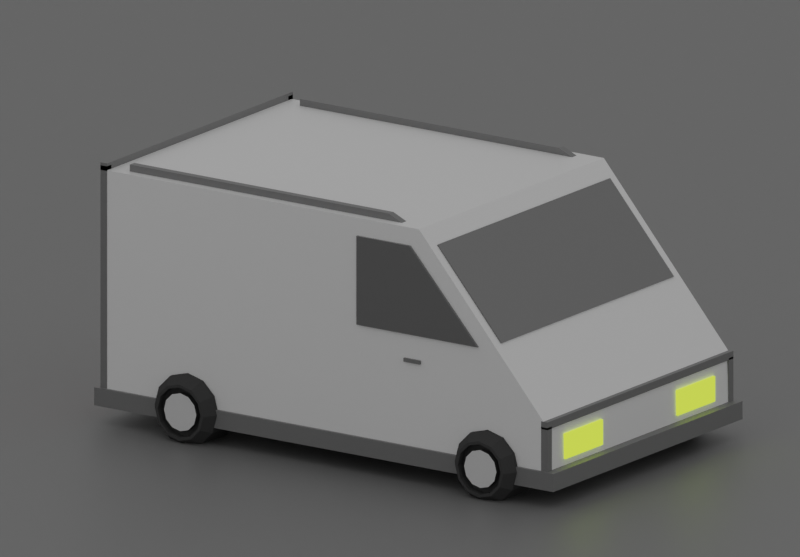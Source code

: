 # Source: Van.blend  (saved by Blender 2.92.15; exported with 4.5.12 LTS)
import bpy
from mathutils import Matrix  # noqa: F401  (used for matrix-valued properties, if any)

bpy.ops.wm.read_factory_settings(use_empty=True)
scene = bpy.context.scene
scene.name = 'Scene'

# ---- collections
col_collection = bpy.data.collections.new('Collection'); scene.collection.children.link(col_collection)

# ---- materials (node trees are filled in below, after node groups)
mat_material_006 = bpy.data.materials.new('Material.006')
mat_material_006.alpha_threshold = 0.0
mat_material_006.use_transparent_shadow = False
mat_material_006.line_color = (0.0, 0.0, 0.0, 1.0)
mat_material_002 = bpy.data.materials.new('Material.002')
mat_material_002.use_transparent_shadow = False
mat_material_007 = bpy.data.materials.new('Material.007')
mat_material_007.use_transparent_shadow = False
mat_material_003 = bpy.data.materials.new('Material.003')
mat_material_003.use_transparent_shadow = False
mat_material_008 = bpy.data.materials.new('Material.008')
mat_material_008.use_transparent_shadow = False
mat_material_005 = bpy.data.materials.new('Material.005')
mat_material_005.use_transparent_shadow = False
mat_tire_001 = bpy.data.materials.new('tire.001')
mat_tire_001.alpha_threshold = 0.0
mat_tire_001.use_transparent_shadow = False
mat_tire_001.diffuse_color = (0.07658, 0.07658, 0.07658, 1.0)
mat_tire_001.roughness = 0.5
mat_wheelhub_001 = bpy.data.materials.new('wheelhub.001')
mat_wheelhub_001.alpha_threshold = 0.0
mat_wheelhub_001.use_transparent_shadow = False
mat_wheelhub_001.roughness = 0.5
mat_axle_001 = bpy.data.materials.new('axle.001')
mat_axle_001.alpha_threshold = 0.0
mat_axle_001.use_transparent_shadow = False
mat_axle_001.diffuse_color = (0.06372, 0.06372, 0.06372, 1.0)
mat_axle_001.roughness = 0.5
mat_tire_002 = bpy.data.materials.new('tire.002')
mat_tire_002.alpha_threshold = 0.0
mat_tire_002.use_transparent_shadow = False
mat_tire_002.diffuse_color = (0.07658, 0.07658, 0.07658, 1.0)
mat_tire_002.roughness = 0.5
mat_wheelhub_002 = bpy.data.materials.new('wheelhub.002')
mat_wheelhub_002.alpha_threshold = 0.0
mat_wheelhub_002.use_transparent_shadow = False
mat_wheelhub_002.roughness = 0.5
mat_axle_002 = bpy.data.materials.new('axle.002')
mat_axle_002.alpha_threshold = 0.0
mat_axle_002.use_transparent_shadow = False
mat_axle_002.diffuse_color = (0.06372, 0.06372, 0.06372, 1.0)
mat_axle_002.roughness = 0.5

# ---- material node trees
mat_material_006.use_nodes = True; mat_material_006.node_tree.nodes.clear()
_N = mat_material_006.node_tree.nodes; _L = mat_material_006.node_tree.links
n0 = _N.new('ShaderNodeOutputMaterial'); n0.name = 'Material Output'; n0.location = (300, 300)
n1 = _N.new('ShaderNodeBsdfPrincipled'); n1.name = 'Principled BSDF'; n1.location = (10, 300)
n1.distribution = 'GGX'
n1.subsurface_method = 'BURLEY'
n1.inputs[0].default_value = (1.0, 1.0, 1.0, 1.0)
n1.inputs[2].default_value = 0.4
n1.inputs[3].default_value = 1.45
n1.inputs[27].default_value = (0.0, 0.0, 0.0, 1.0)
n1.inputs[28].default_value = 1.0
_L.new(n1.outputs[0], n0.inputs[0])
n0.is_active_output = True
mat_material_002.use_nodes = True; mat_material_002.node_tree.nodes.clear()
_N = mat_material_002.node_tree.nodes; _L = mat_material_002.node_tree.links
n0 = _N.new('ShaderNodeBsdfPrincipled'); n0.name = 'Principled BSDF'; n0.location = (10, 300)
n0.distribution = 'GGX'
n0.subsurface_method = 'BURLEY'
n0.inputs[0].default_value = (0.214, 0.214, 0.214, 1.0)
n0.inputs[1].default_value = 0.3
n0.inputs[2].default_value = 0.0
n0.inputs[3].default_value = 1.45
n0.inputs[27].default_value = (0.0, 0.0, 0.0, 1.0)
n0.inputs[28].default_value = 1.0
n1 = _N.new('ShaderNodeOutputMaterial'); n1.name = 'Material Output'; n1.location = (300, 300)
_L.new(n0.outputs[0], n1.inputs[0])
n1.is_active_output = True
mat_material_007.use_nodes = True; mat_material_007.node_tree.nodes.clear()
_N = mat_material_007.node_tree.nodes; _L = mat_material_007.node_tree.links
n0 = _N.new('ShaderNodeBsdfPrincipled'); n0.name = 'Principled BSDF'; n0.location = (10, 300)
n0.distribution = 'GGX'
n0.subsurface_method = 'BURLEY'
n0.inputs[0].default_value = (0.214, 0.214, 0.214, 1.0)
n0.inputs[1].default_value = 0.3
n0.inputs[2].default_value = 0.0
n0.inputs[3].default_value = 1.45
n0.inputs[27].default_value = (0.0, 0.0, 0.0, 1.0)
n0.inputs[28].default_value = 1.0
n1 = _N.new('ShaderNodeOutputMaterial'); n1.name = 'Material Output'; n1.location = (300, 300)
_L.new(n0.outputs[0], n1.inputs[0])
n1.is_active_output = True
mat_material_003.use_nodes = True; mat_material_003.node_tree.nodes.clear()
_N = mat_material_003.node_tree.nodes; _L = mat_material_003.node_tree.links
n0 = _N.new('ShaderNodeBsdfPrincipled'); n0.name = 'Principled BSDF'; n0.location = (10, 300)
n0.distribution = 'GGX'
n0.subsurface_method = 'BURLEY'
n0.inputs[0].default_value = (0.6619, 0.5809, 0.136, 1.0)
n0.inputs[3].default_value = 1.45
n0.inputs[27].default_value = (0.6435, 1.0, 0.0353, 1.0)
n0.inputs[28].default_value = 1.0
n1 = _N.new('ShaderNodeOutputMaterial'); n1.name = 'Material Output'; n1.location = (300, 300)
_L.new(n0.outputs[0], n1.inputs[0])
n1.is_active_output = True
mat_material_008.use_nodes = True; mat_material_008.node_tree.nodes.clear()
_N = mat_material_008.node_tree.nodes; _L = mat_material_008.node_tree.links
n0 = _N.new('ShaderNodeBsdfPrincipled'); n0.name = 'Principled BSDF'; n0.location = (10, 300)
n0.distribution = 'GGX'
n0.subsurface_method = 'BURLEY'
n0.inputs[0].default_value = (0.8, 0.07423, 0.08012, 1.0)
n0.inputs[3].default_value = 1.45
n0.inputs[27].default_value = (1.0, 0.02882, 0.04104, 1.0)
n0.inputs[28].default_value = 0.7
n1 = _N.new('ShaderNodeOutputMaterial'); n1.name = 'Material Output'; n1.location = (300, 300)
_L.new(n0.outputs[0], n1.inputs[0])
n1.is_active_output = True
mat_material_005.use_nodes = True; mat_material_005.node_tree.nodes.clear()
_N = mat_material_005.node_tree.nodes; _L = mat_material_005.node_tree.links
n0 = _N.new('ShaderNodeBsdfPrincipled'); n0.name = 'Principled BSDF'; n0.location = (10, 300)
n0.distribution = 'GGX'
n0.subsurface_method = 'BURLEY'
n0.inputs[0].default_value = (0.214, 0.214, 0.214, 1.0)
n0.inputs[3].default_value = 1.45
n0.inputs[27].default_value = (0.0, 0.0, 0.0, 1.0)
n0.inputs[28].default_value = 1.0
n1 = _N.new('ShaderNodeOutputMaterial'); n1.name = 'Material Output'; n1.location = (300, 300)
_L.new(n0.outputs[0], n1.inputs[0])
n1.is_active_output = True

# ---- world
world_world = bpy.data.worlds.new('World'); scene.world = world_world
world_world.use_nodes = True; world_world.node_tree.nodes.clear()
_N = world_world.node_tree.nodes; _L = world_world.node_tree.links
n0 = _N.new('ShaderNodeOutputWorld'); n0.name = 'World Output'; n0.location = (300, 300)
n1 = _N.new('ShaderNodeBackground'); n1.name = 'Background'; n1.location = (10, 300)
n1.inputs[0].default_value = (0.8971, 0.8971, 0.8971, 1.0)
n1.inputs[1].default_value = 0.4
_L.new(n1.outputs[0], n0.inputs[0])
n0.is_active_output = True
world_world.color = (1.0, 1.0, 1.0)
world_world.use_sun_shadow = False
world_world.sun_shadow_jitter_overblur = 0.0

# ---- cameras
cam_camera = bpy.data.cameras.new('Camera')
cam_camera.type = 'ORTHO'
cam_camera.ortho_scale = 7.4

# ---- meshes
me_cube_005 = bpy.data.meshes.new('Cube.005')
me_cube_005.from_pydata([(1.008, 0.6289, 0.2315), (1.0, 0.6289, -1.0), (1.008, -1.0, 0.2315), (1.0, -1.0, -1.0), (-0.425, 0.6289, 0.2315), (-0.4333, 0.6289, -1.0), (-0.425, -1.0, 0.2315), (-0.4333, -1.0, -1.0), (1.585, 0.6289, -0.6732), (1.591, 0.6289, -1.0), (1.585, -1.0, -0.6732), (1.591, -1.0, -1.0), (1.004, 0.6289, -0.3843), (-0.4291, -1.0, -0.3843), (1.004, -1.0, -0.3843), (-0.4291, 0.6289, -0.3843), (1.588, 0.6289, -0.7815), (1.588, -1.0, -0.7815), (-0.4333, -0.1856, -1.0), (1.008, -0.1856, 0.2315), (-0.425, -0.1856, 0.2315), (1.0, -0.1856, -1.0), (1.585, -0.1856, -0.6732), (1.591, -0.1856, -1.0), (1.588, -0.1856, -0.7815), (-0.4291, -0.1856, -0.3843), (1.346, -0.945, -0.3137), (1.054, -0.945, 0.1394), (1.346, 0.575, -0.3137), (1.054, 0.575, 0.1394), (1.356, -0.945, -0.3015), (1.065, -0.945, 0.1516), (1.356, 0.575, -0.3015), (1.065, 0.575, 0.1516), (0.7292, -1.013, -0.3271), (0.7292, -1.013, 0.1389), (0.7292, -0.9583, -0.3271), (0.7292, -0.9583, 0.1389), (0.8687, -1.013, -0.3271), (0.8687, -1.013, 0.1389), (0.8687, -0.9583, -0.3271), (0.8687, -0.9583, 0.1389), (1.28, -1.013, -0.3271), (0.9702, -1.013, 0.1389), (1.28, -0.9583, -0.3271), (0.9702, -0.9583, 0.1389), (0.7292, 0.5889, -0.3271), (0.7292, 0.5889, 0.1389), (0.7292, 0.6436, -0.3271), (0.7292, 0.6436, 0.1389), (0.8687, 0.5889, -0.3271), (0.8687, 0.5889, 0.1389), (0.8687, 0.6436, -0.3271), (0.8687, 0.6436, 0.1389), (1.28, 0.5889, -0.3271), (0.9702, 0.5889, 0.1389), (1.28, 0.6436, -0.3271), (0.9702, 0.6436, 0.1389), (1.597, -0.8484, -0.8815), (1.597, -0.8484, -0.7487), (1.597, -0.5187, -0.8815), (1.597, -0.5187, -0.7487), (1.367, -0.8484, -0.8815), (1.367, -0.8484, -0.7487), (1.367, -0.5187, -0.8815), (1.367, -0.5187, -0.7487), (1.597, 0.1406, -0.8815), (1.597, 0.1406, -0.7487), (1.597, 0.4703, -0.8815), (1.597, 0.4703, -0.7487), (1.367, 0.1406, -0.8815), (1.367, 0.1406, -0.7487), (1.367, 0.4703, -0.8815), (1.367, 0.4703, -0.7487), (-0.4427, 0.4358, -0.6934), (-0.4427, 0.4358, -0.4747), (-0.4427, 0.5452, -0.6934), (-0.4427, 0.5452, -0.4747), (-0.3863, 0.4358, -0.6934), (-0.3863, 0.4358, -0.4747), (-0.3863, 0.5452, -0.6934), (-0.3863, 0.5452, -0.4747), (-0.4427, -0.9091, -0.6934), (-0.4427, -0.9091, -0.4747), (-0.4427, -0.7998, -0.6934), (-0.4427, -0.7998, -0.4747), (-0.3863, -0.9091, -0.6934), (-0.3863, -0.9091, -0.4747), (-0.3863, -0.7998, -0.6934), (-0.3863, -0.7998, -0.4747), (-0.4608, -1.017, -1.01), (-0.4608, -1.017, -0.9153), (-0.4608, 0.6527, -1.01), (-0.4608, 0.6527, -0.9153), (1.627, -1.017, -1.01), (1.627, -1.017, -0.9153), (1.627, 0.6527, -1.01), (1.627, 0.6527, -0.9153), (-0.4399, 0.6378, 0.2279), (-0.4399, -1.002, 0.2279), (-0.4399, 0.6378, 0.2679), (-0.4399, -1.002, 0.2679), (-0.4105, 0.6378, 0.2279), (-0.4105, -1.002, 0.2279), (-0.4105, 0.6378, 0.2679), (-0.4105, -1.002, 0.2679), (-0.4399, -1.002, -0.9828), (-0.4399, -1.002, 0.2526), (-0.4399, -0.9622, -0.9828), (-0.4399, -0.9622, 0.2526), (-0.4105, -1.002, -0.9828), (-0.4105, -1.002, 0.2526), (-0.4105, -0.9622, -0.9828), (-0.4105, -0.9622, 0.2526), (-0.4399, 0.5978, -0.9828), (-0.4399, 0.5978, 0.2526), (-0.4399, 0.6378, -0.9828), (-0.4399, 0.6378, 0.2526), (-0.4105, 0.5978, -0.9828), (-0.4105, 0.5978, 0.2526), (-0.4105, 0.6378, -0.9828), (-0.4105, 0.6378, 0.2526), (1.564, 0.6378, -0.6951), (1.564, -1.002, -0.6951), (1.564, 0.6378, -0.6551), (1.564, -1.002, -0.6551), (1.593, 0.6378, -0.6951), (1.593, -1.002, -0.6951), (1.593, 0.6378, -0.6551), (1.593, -1.002, -0.6551), (1.564, 0.5978, -0.9451), (1.564, 0.5978, -0.6851), (1.564, 0.6378, -0.9451), (1.564, 0.6378, -0.6851), (1.593, 0.5978, -0.9451), (1.593, 0.5978, -0.6851), (1.593, 0.6378, -0.9451), (1.593, 0.6378, -0.6851), (1.564, -1.002, -0.9451), (1.564, -1.002, -0.6851), (1.564, -0.9622, -0.9451), (1.564, -0.9622, -0.6851), (1.593, -1.002, -0.9451), (1.593, -1.002, -0.6851), (1.593, -0.9622, -0.9451), (1.593, -0.9622, -0.6851), (1.321, -0.7909, -0.7527), (1.321, -1.021, -0.7527), (1.392, -0.7909, -0.7783), (1.392, -1.021, -0.7783), (1.443, -0.7909, -0.848), (1.443, -1.021, -0.848), (1.462, -0.7909, -0.9433), (1.462, -1.021, -0.9433), (1.443, -0.7909, -1.039), (1.443, -1.021, -1.039), (1.392, -0.7909, -1.108), (1.392, -1.021, -1.108), (1.321, -0.7909, -1.134), (1.321, -1.021, -1.134), (1.251, -0.7909, -1.108), (1.251, -1.021, -1.108), (1.2, -0.7909, -1.039), (1.2, -1.021, -1.039), (1.181, -0.7909, -0.9433), (1.181, -1.021, -0.9433), (1.2, -0.7909, -0.848), (1.2, -1.021, -0.848), (1.251, -0.7909, -0.7783), (1.251, -1.021, -0.7783), (1.376, -1.078, -0.815), (1.321, -1.078, -0.7951), (1.416, -1.078, -0.8692), (1.431, -1.078, -0.9433), (1.416, -1.078, -1.017), (1.376, -1.078, -1.072), (1.321, -1.078, -1.092), (1.267, -1.078, -1.072), (1.227, -1.078, -1.017), (1.212, -1.078, -0.9433), (1.227, -1.078, -0.8692), (1.267, -1.078, -0.815), (1.37, -1.078, -0.8287), (1.321, -1.078, -0.8109), (1.406, -1.078, -0.8771), (1.419, -1.078, -0.9433), (1.406, -1.078, -1.01), (1.37, -1.078, -1.058), (1.321, -1.078, -1.076), (1.273, -1.078, -1.058), (1.237, -1.078, -1.01), (1.224, -1.078, -0.9433), (1.237, -1.078, -0.8771), (1.273, -1.078, -0.8287), (1.37, -1.034, -0.8287), (1.321, -1.034, -0.8109), (1.406, -1.034, -0.8771), (1.419, -1.034, -0.9433), (1.406, -1.034, -1.01), (1.37, -1.034, -1.058), (1.321, -1.034, -1.076), (1.273, -1.034, -1.058), (1.237, -1.034, -1.01), (1.224, -1.034, -0.9433), (1.237, -1.034, -0.8771), (1.273, -1.034, -0.8287), (1.358, -1.034, -0.8571), (1.321, -1.034, -0.8438), (1.385, -1.034, -0.8935), (1.395, -1.034, -0.9433), (1.385, -1.034, -0.9931), (1.358, -1.034, -1.03), (1.321, -1.034, -1.043), (1.285, -1.034, -1.03), (1.258, -1.034, -0.9931), (1.248, -1.034, -0.9433), (1.258, -1.034, -0.8935), (1.285, -1.034, -0.8571), (1.358, -1.068, -0.8571), (1.321, -1.068, -0.8438), (1.385, -1.068, -0.8935), (1.395, -1.068, -0.9433), (1.385, -1.068, -0.9931), (1.358, -1.068, -1.03), (1.321, -1.068, -1.043), (1.285, -1.068, -1.03), (1.258, -1.068, -0.9931), (1.248, -1.068, -0.9433), (1.258, -1.068, -0.8935), (1.285, -1.068, -0.8571), (1.317, 0.4836, -0.9056), (1.317, -0.9258, -0.9056), (1.342, 0.4836, -0.9303), (1.342, -0.9258, -0.9303), (1.332, 0.4836, -0.9703), (1.332, -0.9258, -0.9703), (1.301, 0.4836, -0.9703), (1.301, -0.9258, -0.9703), (1.292, 0.4836, -0.9303), (1.292, -0.9258, -0.9303), (1.321, 0.4226, -0.7527), (1.321, 0.6522, -0.7527), (1.251, 0.4226, -0.7783), (1.251, 0.6522, -0.7783), (1.2, 0.4226, -0.848), (1.2, 0.6522, -0.848), (1.181, 0.4226, -0.9433), (1.181, 0.6522, -0.9433), (1.2, 0.4226, -1.039), (1.2, 0.6522, -1.039), (1.251, 0.4226, -1.108), (1.251, 0.6522, -1.108), (1.321, 0.4226, -1.134), (1.321, 0.6522, -1.134), (1.392, 0.4226, -1.108), (1.392, 0.6522, -1.108), (1.443, 0.4226, -1.039), (1.443, 0.6522, -1.039), (1.462, 0.4226, -0.9433), (1.462, 0.6522, -0.9433), (1.443, 0.4226, -0.848), (1.443, 0.6522, -0.848), (1.392, 0.4226, -0.7783), (1.392, 0.6522, -0.7783), (1.267, 0.7098, -0.815), (1.321, 0.7098, -0.7951), (1.227, 0.7098, -0.8692), (1.212, 0.7098, -0.9433), (1.227, 0.7098, -1.017), (1.267, 0.7098, -1.072), (1.321, 0.7098, -1.092), (1.376, 0.7098, -1.072), (1.416, 0.7098, -1.017), (1.431, 0.7098, -0.9433), (1.416, 0.7098, -0.8692), (1.376, 0.7098, -0.815), (1.273, 0.7098, -0.8287), (1.321, 0.7098, -0.8109), (1.237, 0.7098, -0.8771), (1.224, 0.7098, -0.9433), (1.237, 0.7098, -1.01), (1.273, 0.7098, -1.058), (1.321, 0.7098, -1.076), (1.37, 0.7098, -1.058), (1.406, 0.7098, -1.01), (1.419, 0.7098, -0.9433), (1.406, 0.7098, -0.8771), (1.37, 0.7098, -0.8287), (1.273, 0.666, -0.8287), (1.321, 0.666, -0.8109), (1.237, 0.666, -0.8771), (1.224, 0.666, -0.9433), (1.237, 0.666, -1.01), (1.273, 0.666, -1.058), (1.321, 0.666, -1.076), (1.37, 0.666, -1.058), (1.406, 0.666, -1.01), (1.419, 0.666, -0.9433), (1.406, 0.666, -0.8771), (1.37, 0.666, -0.8287), (1.285, 0.666, -0.8571), (1.321, 0.666, -0.8438), (1.258, 0.666, -0.8935), (1.248, 0.666, -0.9433), (1.258, 0.666, -0.9931), (1.285, 0.666, -1.03), (1.321, 0.666, -1.043), (1.358, 0.666, -1.03), (1.385, 0.666, -0.9931), (1.395, 0.666, -0.9433), (1.385, 0.666, -0.8935), (1.358, 0.666, -0.8571), (1.285, 0.6999, -0.8571), (1.321, 0.6999, -0.8438), (1.258, 0.6999, -0.8935), (1.248, 0.6999, -0.9433), (1.258, 0.6999, -0.9931), (1.285, 0.6999, -1.03), (1.321, 0.6999, -1.043), (1.358, 0.6999, -1.03), (1.385, 0.6999, -0.9931), (1.395, 0.6999, -0.9433), (1.385, 0.6999, -0.8935), (1.358, 0.6999, -0.8571), (-0.04326, -0.7909, -0.7527), (-0.04326, -1.021, -0.7527), (0.02692, -0.7909, -0.7783), (0.02692, -1.021, -0.7783), (0.0783, -0.7909, -0.848), (0.0783, -1.021, -0.848), (0.09711, -0.7909, -0.9433), (0.09711, -1.021, -0.9433), (0.0783, -0.7909, -1.039), (0.0783, -1.021, -1.039), (0.02692, -0.7909, -1.108), (0.02692, -1.021, -1.108), (-0.04326, -0.7909, -1.134), (-0.04326, -1.021, -1.134), (-0.1134, -0.7909, -1.108), (-0.1134, -1.021, -1.108), (-0.1648, -0.7909, -1.039), (-0.1648, -1.021, -1.039), (-0.1836, -0.7909, -0.9433), (-0.1836, -1.021, -0.9433), (-0.1648, -0.7909, -0.848), (-0.1648, -1.021, -0.848), (-0.1134, -0.7909, -0.7783), (-0.1134, -1.021, -0.7783), (0.01132, -1.078, -0.815), (-0.04326, -1.078, -0.7951), (0.05128, -1.078, -0.8692), (0.06591, -1.078, -0.9433), (0.05128, -1.078, -1.017), (0.01132, -1.078, -1.072), (-0.04326, -1.078, -1.092), (-0.09784, -1.078, -1.072), (-0.1378, -1.078, -1.017), (-0.1524, -1.078, -0.9433), (-0.1378, -1.078, -0.8692), (-0.09784, -1.078, -0.815), (0.005496, -1.078, -0.8287), (-0.04326, -1.078, -0.8109), (0.04119, -1.078, -0.8771), (0.05425, -1.078, -0.9433), (0.04119, -1.078, -1.01), (0.005496, -1.078, -1.058), (-0.04326, -1.078, -1.076), (-0.09201, -1.078, -1.058), (-0.1277, -1.078, -1.01), (-0.1408, -1.078, -0.9433), (-0.1277, -1.078, -0.8771), (-0.09201, -1.078, -0.8287), (0.005496, -1.034, -0.8287), (-0.04326, -1.034, -0.8109), (0.04119, -1.034, -0.8771), (0.05425, -1.034, -0.9433), (0.04119, -1.034, -1.01), (0.005496, -1.034, -1.058), (-0.04326, -1.034, -1.076), (-0.09201, -1.034, -1.058), (-0.1277, -1.034, -1.01), (-0.1408, -1.034, -0.9433), (-0.1277, -1.034, -0.8771), (-0.09201, -1.034, -0.8287), (-0.006596, -1.034, -0.8571), (-0.04326, -1.034, -0.8438), (0.02024, -1.034, -0.8935), (0.03007, -1.034, -0.9433), (0.02024, -1.034, -0.9931), (-0.006596, -1.034, -1.03), (-0.04326, -1.034, -1.043), (-0.07992, -1.034, -1.03), (-0.1068, -1.034, -0.9931), (-0.1166, -1.034, -0.9433), (-0.1068, -1.034, -0.8935), (-0.07992, -1.034, -0.8571), (-0.006596, -1.068, -0.8571), (-0.04326, -1.068, -0.8438), (0.02024, -1.068, -0.8935), (0.03007, -1.068, -0.9433), (0.02024, -1.068, -0.9931), (-0.006596, -1.068, -1.03), (-0.04326, -1.068, -1.043), (-0.07992, -1.068, -1.03), (-0.1068, -1.068, -0.9931), (-0.1166, -1.068, -0.9433), (-0.1068, -1.068, -0.8935), (-0.07992, -1.068, -0.8571), (-0.04765, 0.4836, -0.9056), (-0.04765, -0.9258, -0.9056), (-0.02256, 0.4836, -0.9303), (-0.02256, -0.9258, -0.9303), (-0.03214, 0.4836, -0.9703), (-0.03214, -0.9258, -0.9703), (-0.06315, 0.4836, -0.9703), (-0.06315, -0.9258, -0.9703), (-0.07274, 0.4836, -0.9303), (-0.07274, -0.9258, -0.9303), (-0.04326, 0.4226, -0.7527), (-0.04326, 0.6522, -0.7527), (-0.1134, 0.4226, -0.7783), (-0.1134, 0.6522, -0.7783), (-0.1648, 0.4226, -0.848), (-0.1648, 0.6522, -0.848), (-0.1836, 0.4226, -0.9433), (-0.1836, 0.6522, -0.9433), (-0.1648, 0.4226, -1.039), (-0.1648, 0.6522, -1.039), (-0.1134, 0.4226, -1.108), (-0.1134, 0.6522, -1.108), (-0.04326, 0.4226, -1.134), (-0.04326, 0.6522, -1.134), (0.02692, 0.4226, -1.108), (0.02692, 0.6522, -1.108), (0.0783, 0.4226, -1.039), (0.0783, 0.6522, -1.039), (0.09711, 0.4226, -0.9433), (0.09711, 0.6522, -0.9433), (0.0783, 0.4226, -0.848), (0.0783, 0.6522, -0.848), (0.02692, 0.4226, -0.7783), (0.02692, 0.6522, -0.7783), (-0.09784, 0.7098, -0.815), (-0.04326, 0.7098, -0.7951), (-0.1378, 0.7098, -0.8692), (-0.1524, 0.7098, -0.9433), (-0.1378, 0.7098, -1.017), (-0.09784, 0.7098, -1.072), (-0.04326, 0.7098, -1.092), (0.01132, 0.7098, -1.072), (0.05128, 0.7098, -1.017), (0.06591, 0.7098, -0.9433), (0.05128, 0.7098, -0.8692), (0.01132, 0.7098, -0.815), (-0.09201, 0.7098, -0.8287), (-0.04326, 0.7098, -0.8109), (-0.1277, 0.7098, -0.8771), (-0.1408, 0.7098, -0.9433), (-0.1277, 0.7098, -1.01), (-0.09201, 0.7098, -1.058), (-0.04326, 0.7098, -1.076), (0.005496, 0.7098, -1.058), (0.04119, 0.7098, -1.01), (0.05425, 0.7098, -0.9433), (0.04119, 0.7098, -0.8771), (0.005496, 0.7098, -0.8287), (-0.09201, 0.666, -0.8287), (-0.04326, 0.666, -0.8109), (-0.1277, 0.666, -0.8771), (-0.1408, 0.666, -0.9433), (-0.1277, 0.666, -1.01), (-0.09201, 0.666, -1.058), (-0.04326, 0.666, -1.076), (0.005496, 0.666, -1.058), (0.04119, 0.666, -1.01), (0.05425, 0.666, -0.9433), (0.04119, 0.666, -0.8771), (0.005496, 0.666, -0.8287), (-0.07992, 0.666, -0.8571), (-0.04326, 0.666, -0.8438), (-0.1068, 0.666, -0.8935), (-0.1166, 0.666, -0.9433), (-0.1068, 0.666, -0.9931), (-0.07992, 0.666, -1.03), (-0.04326, 0.666, -1.043), (-0.006596, 0.666, -1.03), (0.02024, 0.666, -0.9931), (0.03007, 0.666, -0.9433), (0.02024, 0.666, -0.8935), (-0.006596, 0.666, -0.8571), (-0.07992, 0.6999, -0.8571), (-0.04326, 0.6999, -0.8438), (-0.1068, 0.6999, -0.8935), (-0.1166, 0.6999, -0.9433), (-0.1068, 0.6999, -0.9931), (-0.07992, 0.6999, -1.03), (-0.04326, 0.6999, -1.043), (-0.006596, 0.6999, -1.03), (0.02024, 0.6999, -0.9931), (0.03007, 0.6999, -0.9433), (0.02024, 0.6999, -0.8935), (-0.006596, 0.6999, -0.8571), (-0.3327, -0.9522, 0.2679), (0.8458, -0.9522, 0.2679), (-0.3327, -0.9122, 0.2679), (0.8458, -0.9122, 0.2679), (-0.3327, -0.9522, 0.2279), (0.8458, -0.9522, 0.2279), (-0.3327, -0.9122, 0.2279), (0.8458, -0.9122, 0.2279), (0.9058, -0.9522, 0.2315), (0.9058, -0.9122, 0.2315), (0.9058, -0.9522, 0.2279), (0.9058, -0.9122, 0.2279), (-0.3327, 0.5478, 0.2679), (0.8458, 0.5478, 0.2679), (-0.3327, 0.5878, 0.2679), (0.8458, 0.5878, 0.2679), (-0.3327, 0.5478, 0.2279), (0.8458, 0.5478, 0.2279), (-0.3327, 0.5878, 0.2279), (0.8458, 0.5878, 0.2279), (0.9058, 0.5478, 0.2315), (0.9058, 0.5878, 0.2315), (0.9058, 0.5478, 0.2279), (0.9058, 0.5878, 0.2279), (-0.4401, -0.8965, -0.2576), (-0.4401, -0.8965, 0.1816), (-0.4401, 0.5395, -0.2576), (-0.4401, 0.5395, 0.1816), (-0.4223, -0.8965, -0.2576), (-0.4223, -0.8965, 0.1816), (-0.4223, 0.5395, -0.2576), (-0.4223, 0.5395, 0.1816), (0.9429, -1.012, -0.4751), (0.9429, -1.012, -0.4551), (0.9429, -0.9522, -0.4751), (0.9429, -0.9522, -0.4551), (1.017, -1.012, -0.4751), (1.017, -1.012, -0.4551), (1.017, -0.9522, -0.4751), (1.017, -0.9522, -0.4551), (0.8415, 0.5878, -0.4751), (0.8415, 0.5878, -0.4551), (0.8415, 0.6478, -0.4751), (0.8415, 0.6478, -0.4551), (0.9151, 0.5878, -0.4751), (0.9151, 0.5878, -0.4551), (0.9151, 0.6478, -0.4751), (0.9151, 0.6478, -0.4551), (-0.398, 0.4361, -0.4143), (-0.398, 0.4361, -0.3751), (-0.4422, 0.4361, -0.4143), (-0.4422, 0.4361, -0.3751), (-0.398, 0.5361, -0.4143), (-0.398, 0.5361, -0.3751), (-0.4422, 0.5361, -0.4143), (-0.4422, 0.5361, -0.3751)], [], [(19, 20, 6, 2), (14, 2, 6, 13), (25, 20, 4, 15), (18, 21, 3, 7), (14, 3, 11, 17), (15, 4, 0, 12), (24, 22, 10, 17), (12, 0, 8, 16), (21, 1, 9, 23), (19, 2, 10, 22), (1, 12, 16, 9), (23, 24, 17, 11), (5, 15, 12, 1), (2, 14, 17, 10), (18, 25, 15, 5), (3, 14, 13, 7), (7, 13, 25, 18), (9, 16, 24, 23), (0, 19, 22, 8), (3, 21, 23, 11), (16, 8, 22, 24), (5, 1, 21, 18), (13, 6, 20, 25), (0, 4, 20, 19), (26, 27, 29, 28), (28, 29, 33, 32), (32, 33, 31, 30), (30, 31, 27, 26), (28, 32, 30, 26), (33, 29, 27, 31), (34, 35, 37, 36), (36, 37, 41, 40), (41, 39, 43, 45), (38, 39, 35, 34), (36, 40, 38, 34), (41, 37, 35, 39), (44, 45, 43, 42), (40, 41, 45, 44), (39, 38, 42, 43), (38, 40, 44, 42), (46, 47, 49, 48), (48, 49, 53, 52), (53, 51, 55, 57), (50, 51, 47, 46), (48, 52, 50, 46), (53, 49, 47, 51), (56, 57, 55, 54), (52, 53, 57, 56), (51, 50, 54, 55), (50, 52, 56, 54), (58, 59, 61, 60), (60, 61, 65, 64), (64, 65, 63, 62), (62, 63, 59, 58), (60, 64, 62, 58), (65, 61, 59, 63), (66, 67, 69, 68), (68, 69, 73, 72), (72, 73, 71, 70), (70, 71, 67, 66), (68, 72, 70, 66), (73, 69, 67, 71), (74, 75, 77, 76), (76, 77, 81, 80), (80, 81, 79, 78), (78, 79, 75, 74), (76, 80, 78, 74), (81, 77, 75, 79), (82, 83, 85, 84), (84, 85, 89, 88), (88, 89, 87, 86), (86, 87, 83, 82), (84, 88, 86, 82), (89, 85, 83, 87), (90, 91, 93, 92), (92, 93, 97, 96), (96, 97, 95, 94), (94, 95, 91, 90), (92, 96, 94, 90), (97, 93, 91, 95), (98, 99, 101, 100), (100, 101, 105, 104), (104, 105, 103, 102), (102, 103, 99, 98), (100, 104, 102, 98), (105, 101, 99, 103), (106, 107, 109, 108), (108, 109, 113, 112), (112, 113, 111, 110), (110, 111, 107, 106), (108, 112, 110, 106), (113, 109, 107, 111), (114, 115, 117, 116), (116, 117, 121, 120), (120, 121, 119, 118), (118, 119, 115, 114), (116, 120, 118, 114), (121, 117, 115, 119), (122, 123, 125, 124), (124, 125, 129, 128), (128, 129, 127, 126), (126, 127, 123, 122), (124, 128, 126, 122), (129, 125, 123, 127), (130, 131, 133, 132), (132, 133, 137, 136), (136, 137, 135, 134), (134, 135, 131, 130), (132, 136, 134, 130), (137, 133, 131, 135), (138, 139, 141, 140), (140, 141, 145, 144), (144, 145, 143, 142), (142, 143, 139, 138), (140, 144, 142, 138), (145, 141, 139, 143), (146, 147, 149, 148), (148, 149, 151, 150), (150, 151, 153, 152), (152, 153, 155, 154), (154, 155, 157, 156), (156, 157, 159, 158), (158, 159, 161, 160), (160, 161, 163, 162), (162, 163, 165, 164), (164, 165, 167, 166), (155, 153, 173, 174), (166, 167, 169, 168), (168, 169, 147, 146), (146, 148, 150, 152, 154, 156, 158, 160, 162, 164, 166, 168), (173, 172, 184, 185), (147, 169, 181, 171), (149, 147, 171, 170), (153, 151, 172, 173), (169, 167, 180, 181), (151, 149, 170, 172), (167, 165, 179, 180), (165, 163, 178, 179), (163, 161, 177, 178), (161, 159, 176, 177), (159, 157, 175, 176), (157, 155, 174, 175), (185, 184, 196, 197), (180, 179, 191, 192), (177, 176, 188, 189), (174, 173, 185, 186), (181, 180, 192, 193), (170, 171, 183, 182), (178, 177, 189, 190), (175, 174, 186, 187), (171, 181, 193, 183), (172, 170, 182, 184), (179, 178, 190, 191), (176, 175, 187, 188), (200, 199, 211, 212), (192, 191, 203, 204), (189, 188, 200, 201), (186, 185, 197, 198), (193, 192, 204, 205), (182, 183, 195, 194), (190, 189, 201, 202), (187, 186, 198, 199), (183, 193, 205, 195), (184, 182, 194, 196), (191, 190, 202, 203), (188, 187, 199, 200), (212, 211, 223, 224), (197, 196, 208, 209), (204, 203, 215, 216), (201, 200, 212, 213), (198, 197, 209, 210), (205, 204, 216, 217), (194, 195, 207, 206), (202, 201, 213, 214), (199, 198, 210, 211), (195, 205, 217, 207), (196, 194, 206, 208), (203, 202, 214, 215), (218, 219, 229, 228, 227, 226, 225, 224, 223, 222, 221, 220), (209, 208, 220, 221), (216, 215, 227, 228), (213, 212, 224, 225), (210, 209, 221, 222), (217, 216, 228, 229), (206, 207, 219, 218), (214, 213, 225, 226), (211, 210, 222, 223), (207, 217, 229, 219), (208, 206, 218, 220), (215, 214, 226, 227), (230, 231, 233, 232), (232, 233, 235, 234), (234, 235, 237, 236), (233, 231, 239, 237, 235), (236, 237, 239, 238), (238, 239, 231, 230), (230, 232, 234, 236, 238), (240, 241, 243, 242), (242, 243, 245, 244), (244, 245, 247, 246), (246, 247, 249, 248), (248, 249, 251, 250), (250, 251, 253, 252), (252, 253, 255, 254), (254, 255, 257, 256), (256, 257, 259, 258), (258, 259, 261, 260), (249, 247, 267, 268), (260, 261, 263, 262), (262, 263, 241, 240), (240, 242, 244, 246, 248, 250, 252, 254, 256, 258, 260, 262), (267, 266, 278, 279), (241, 263, 275, 265), (243, 241, 265, 264), (247, 245, 266, 267), (263, 261, 274, 275), (245, 243, 264, 266), (261, 259, 273, 274), (259, 257, 272, 273), (257, 255, 271, 272), (255, 253, 270, 271), (253, 251, 269, 270), (251, 249, 268, 269), (279, 278, 290, 291), (274, 273, 285, 286), (271, 270, 282, 283), (268, 267, 279, 280), (275, 274, 286, 287), (264, 265, 277, 276), (272, 271, 283, 284), (269, 268, 280, 281), (265, 275, 287, 277), (266, 264, 276, 278), (273, 272, 284, 285), (270, 269, 281, 282), (294, 293, 305, 306), (286, 285, 297, 298), (283, 282, 294, 295), (280, 279, 291, 292), (287, 286, 298, 299), (276, 277, 289, 288), (284, 283, 295, 296), (281, 280, 292, 293), (277, 287, 299, 289), (278, 276, 288, 290), (285, 284, 296, 297), (282, 281, 293, 294), (306, 305, 317, 318), (291, 290, 302, 303), (298, 297, 309, 310), (295, 294, 306, 307), (292, 291, 303, 304), (299, 298, 310, 311), (288, 289, 301, 300), (296, 295, 307, 308), (293, 292, 304, 305), (289, 299, 311, 301), (290, 288, 300, 302), (297, 296, 308, 309), (312, 313, 323, 322, 321, 320, 319, 318, 317, 316, 315, 314), (303, 302, 314, 315), (310, 309, 321, 322), (307, 306, 318, 319), (304, 303, 315, 316), (311, 310, 322, 323), (300, 301, 313, 312), (308, 307, 319, 320), (305, 304, 316, 317), (301, 311, 323, 313), (302, 300, 312, 314), (309, 308, 320, 321), (324, 325, 327, 326), (326, 327, 329, 328), (328, 329, 331, 330), (330, 331, 333, 332), (332, 333, 335, 334), (334, 335, 337, 336), (336, 337, 339, 338), (338, 339, 341, 340), (340, 341, 343, 342), (342, 343, 345, 344), (333, 331, 351, 352), (344, 345, 347, 346), (346, 347, 325, 324), (324, 326, 328, 330, 332, 334, 336, 338, 340, 342, 344, 346), (351, 350, 362, 363), (325, 347, 359, 349), (327, 325, 349, 348), (331, 329, 350, 351), (347, 345, 358, 359), (329, 327, 348, 350), (345, 343, 357, 358), (343, 341, 356, 357), (341, 339, 355, 356), (339, 337, 354, 355), (337, 335, 353, 354), (335, 333, 352, 353), (363, 362, 374, 375), (358, 357, 369, 370), (355, 354, 366, 367), (352, 351, 363, 364), (359, 358, 370, 371), (348, 349, 361, 360), (356, 355, 367, 368), (353, 352, 364, 365), (349, 359, 371, 361), (350, 348, 360, 362), (357, 356, 368, 369), (354, 353, 365, 366), (378, 377, 389, 390), (370, 369, 381, 382), (367, 366, 378, 379), (364, 363, 375, 376), (371, 370, 382, 383), (360, 361, 373, 372), (368, 367, 379, 380), (365, 364, 376, 377), (361, 371, 383, 373), (362, 360, 372, 374), (369, 368, 380, 381), (366, 365, 377, 378), (390, 389, 401, 402), (375, 374, 386, 387), (382, 381, 393, 394), (379, 378, 390, 391), (376, 375, 387, 388), (383, 382, 394, 395), (372, 373, 385, 384), (380, 379, 391, 392), (377, 376, 388, 389), (373, 383, 395, 385), (374, 372, 384, 386), (381, 380, 392, 393), (396, 397, 407, 406, 405, 404, 403, 402, 401, 400, 399, 398), (387, 386, 398, 399), (394, 393, 405, 406), (391, 390, 402, 403), (388, 387, 399, 400), (395, 394, 406, 407), (384, 385, 397, 396), (392, 391, 403, 404), (389, 388, 400, 401), (385, 395, 407, 397), (386, 384, 396, 398), (393, 392, 404, 405), (408, 409, 411, 410), (410, 411, 413, 412), (412, 413, 415, 414), (411, 409, 417, 415, 413), (414, 415, 417, 416), (416, 417, 409, 408), (408, 410, 412, 414, 416), (418, 419, 421, 420), (420, 421, 423, 422), (422, 423, 425, 424), (424, 425, 427, 426), (426, 427, 429, 428), (428, 429, 431, 430), (430, 431, 433, 432), (432, 433, 435, 434), (434, 435, 437, 436), (436, 437, 439, 438), (427, 425, 445, 446), (438, 439, 441, 440), (440, 441, 419, 418), (418, 420, 422, 424, 426, 428, 430, 432, 434, 436, 438, 440), (445, 444, 456, 457), (419, 441, 453, 443), (421, 419, 443, 442), (425, 423, 444, 445), (441, 439, 452, 453), (423, 421, 442, 444), (439, 437, 451, 452), (437, 435, 450, 451), (435, 433, 449, 450), (433, 431, 448, 449), (431, 429, 447, 448), (429, 427, 446, 447), (457, 456, 468, 469), (452, 451, 463, 464), (449, 448, 460, 461), (446, 445, 457, 458), (453, 452, 464, 465), (442, 443, 455, 454), (450, 449, 461, 462), (447, 446, 458, 459), (443, 453, 465, 455), (444, 442, 454, 456), (451, 450, 462, 463), (448, 447, 459, 460), (472, 471, 483, 484), (464, 463, 475, 476), (461, 460, 472, 473), (458, 457, 469, 470), (465, 464, 476, 477), (454, 455, 467, 466), (462, 461, 473, 474), (459, 458, 470, 471), (455, 465, 477, 467), (456, 454, 466, 468), (463, 462, 474, 475), (460, 459, 471, 472), (484, 483, 495, 496), (469, 468, 480, 481), (476, 475, 487, 488), (473, 472, 484, 485), (470, 469, 481, 482), (477, 476, 488, 489), (466, 467, 479, 478), (474, 473, 485, 486), (471, 470, 482, 483), (467, 477, 489, 479), (468, 466, 478, 480), (475, 474, 486, 487), (490, 491, 501, 500, 499, 498, 497, 496, 495, 494, 493, 492), (481, 480, 492, 493), (488, 487, 499, 500), (485, 484, 496, 497), (482, 481, 493, 494), (489, 488, 500, 501), (478, 479, 491, 490), (486, 485, 497, 498), (483, 482, 494, 495), (479, 489, 501, 491), (480, 478, 490, 492), (487, 486, 498, 499), (502, 503, 505, 504), (504, 505, 509, 508), (508, 509, 507, 506), (506, 507, 503, 502), (504, 508, 506, 502), (507, 509, 513, 512), (513, 511, 510, 512), (505, 503, 510, 511), (503, 507, 512, 510), (509, 505, 511, 513), (514, 515, 517, 516), (516, 517, 521, 520), (520, 521, 519, 518), (518, 519, 515, 514), (516, 520, 518, 514), (519, 521, 525, 524), (525, 523, 522, 524), (517, 515, 522, 523), (515, 519, 524, 522), (521, 517, 523, 525), (526, 527, 529, 528), (528, 529, 533, 532), (532, 533, 531, 530), (530, 531, 527, 526), (528, 532, 530, 526), (533, 529, 527, 531), (534, 535, 537, 536), (536, 537, 541, 540), (540, 541, 539, 538), (538, 539, 535, 534), (536, 540, 538, 534), (541, 537, 535, 539), (542, 543, 545, 544), (544, 545, 549, 548), (548, 549, 547, 546), (546, 547, 543, 542), (544, 548, 546, 542), (549, 545, 543, 547), (550, 551, 553, 552), (552, 553, 557, 556), (556, 557, 555, 554), (554, 555, 551, 550), (552, 556, 554, 550), (557, 553, 551, 555)])
me_cube_005.polygons.foreach_set('material_index', [0, 0, 0, 0, 0, 0, 0, 0, 0, 0, 0, 0, 0, 0, 0, 0, 0, 0, 0, 0, 0, 0, 0, 0, 1, 1, 1, 1, 1, 1, 1, 1, 1, 1, 1, 1, 1, 1, 1, 1, 2, 2, 2, 2, 2, 2, 2, 2, 2, 2, 3, 3, 3, 3, 3, 3, 3, 3, 3, 3, 3, 3, 4, 4, 4, 4, 4, 4, 4, 4, 4, 4, 4, 4, 5, 5, 5, 5, 5, 5, 5, 5, 5, 5, 5, 5, 5, 5, 5, 5, 5, 5, 5, 5, 5, 5, 5, 5, 5, 5, 5, 5, 5, 5, 5, 5, 5, 5, 5, 5, 5, 5, 5, 5, 5, 5, 6, 6, 6, 6, 6, 6, 6, 6, 6, 6, 6, 6, 6, 6, 6, 6, 6, 6, 6, 6, 6, 6, 6, 6, 6, 6, 6, 6, 6, 6, 6, 6, 6, 6, 6, 6, 6, 6, 6, 6, 6, 6, 6, 6, 6, 6, 6, 6, 6, 6, 6, 6, 6, 6, 6, 6, 6, 6, 6, 6, 6, 6, 7, 6, 6, 6, 6, 6, 6, 6, 6, 6, 6, 6, 8, 8, 8, 8, 8, 8, 8, 6, 6, 6, 6, 6, 6, 6, 6, 6, 6, 6, 6, 6, 6, 6, 6, 6, 6, 6, 6, 6, 6, 6, 6, 6, 6, 6, 6, 6, 6, 6, 6, 6, 6, 6, 6, 6, 6, 6, 6, 6, 6, 6, 6, 6, 6, 6, 6, 6, 6, 6, 6, 6, 6, 6, 6, 6, 6, 6, 6, 6, 6, 7, 6, 6, 6, 6, 6, 6, 6, 6, 6, 6, 6, 9, 9, 9, 9, 9, 9, 9, 9, 9, 9, 9, 9, 9, 9, 9, 9, 9, 9, 9, 9, 9, 9, 9, 9, 9, 9, 9, 9, 9, 9, 9, 9, 9, 9, 9, 9, 9, 9, 9, 9, 9, 9, 9, 9, 9, 9, 9, 9, 9, 9, 9, 9, 9, 9, 9, 9, 9, 9, 9, 9, 9, 9, 10, 9, 9, 9, 9, 9, 9, 9, 9, 9, 9, 9, 11, 11, 11, 11, 11, 11, 11, 9, 9, 9, 9, 9, 9, 9, 9, 9, 9, 9, 9, 9, 9, 9, 9, 9, 9, 9, 9, 9, 9, 9, 9, 9, 9, 9, 9, 9, 9, 9, 9, 9, 9, 9, 9, 9, 9, 9, 9, 9, 9, 9, 9, 9, 9, 9, 9, 9, 9, 9, 9, 9, 9, 9, 9, 9, 9, 9, 9, 9, 9, 10, 9, 9, 9, 9, 9, 9, 9, 9, 9, 9, 9, 5, 5, 5, 5, 5, 5, 5, 5, 5, 5, 5, 5, 5, 5, 5, 5, 5, 5, 5, 5, 1, 1, 1, 1, 1, 1, 5, 5, 5, 5, 5, 5, 5, 5, 5, 5, 5, 5, 5, 5, 5, 5, 5, 5])
_uv = me_cube_005.uv_layers.new(name='UVMap')
_uv.uv.foreach_set('vector', [0.625, 0.625, 0.875, 0.625, 0.875, 0.75, 0.625, 0.75, 0.5, 0.75, 0.625, 0.75, 0.625, 1.0, 0.5, 1.0, 0.5, 0.125, 0.625, 0.125, 0.625, 0.25, 0.5, 0.25, 0.125, 0.625, 0.375, 0.625, 0.375, 0.75, 0.125, 0.75, 0.5, 0.75, 0.375, 0.75, 0.375, 0.75, 0.5, 0.75, 0.5, 0.25, 0.625, 0.25, 0.625, 0.5, 0.5, 0.5, 0.5, 0.625, 0.625, 0.625, 0.625, 0.75, 0.5, 0.75, 0.5, 0.5, 0.625, 0.5, 0.625, 0.5, 0.5, 0.5, 0.375, 0.625, 0.375, 0.5, 0.375, 0.5, 0.375, 0.625, 0.625, 0.625, 0.625, 0.75, 0.625, 0.75, 0.625, 0.625, 0.375, 0.5, 0.5, 0.5, 0.5, 0.5, 0.375, 0.5, 0.375, 0.625, 0.5, 0.625, 0.5, 0.75, 0.375, 0.75, 0.375, 0.25, 0.5, 0.25, 0.5, 0.5, 0.375, 0.5, 0.625, 0.75, 0.5, 0.75, 0.5, 0.75, 0.625, 0.75, 0.375, 0.125, 0.5, 0.125, 0.5, 0.25, 0.375, 0.25, 0.375, 0.75, 0.5, 0.75, 0.5, 1.0, 0.375, 1.0, 0.375, 0.0, 0.5, 0.0, 0.5, 0.125, 0.375, 0.125, 0.375, 0.5, 0.5, 0.5, 0.5, 0.625, 0.375, 0.625, 0.625, 0.5, 0.625, 0.625, 0.625, 0.625, 0.625, 0.5, 0.375, 0.75, 0.375, 0.625, 0.375, 0.625, 0.375, 0.75, 0.5, 0.5, 0.625, 0.5, 0.625, 0.625, 0.5, 0.625, 0.125, 0.5, 0.375, 0.5, 0.375, 0.625, 0.125, 0.625, 0.5, 0.0, 0.625, 0.0, 0.625, 0.125, 0.5, 0.125, 0.625, 0.5, 0.875, 0.5, 0.875, 0.625, 0.625, 0.625, 0.375, 0.0, 0.625, 0.0, 0.625, 0.25, 0.375, 0.25, 0.375, 0.25, 0.625, 0.25, 0.625, 0.5, 0.375, 0.5, 0.375, 0.5, 0.625, 0.5, 0.625, 0.75, 0.375, 0.75, 0.375, 0.75, 0.625, 0.75, 0.625, 1.0, 0.375, 1.0, 0.125, 0.5, 0.375, 0.5, 0.375, 0.75, 0.125, 0.75, 0.625, 0.5, 0.875, 0.5, 0.875, 0.75, 0.625, 0.75, 0.375, 0.0, 0.625, 0.0, 0.625, 0.25, 0.375, 0.25, 0.375, 0.25, 0.625, 0.25, 0.625, 0.5, 0.375, 0.5, 0.625, 0.5, 0.625, 0.75, 0.625, 0.75, 0.625, 0.5, 0.375, 0.75, 0.625, 0.75, 0.625, 1.0, 0.375, 1.0, 0.125, 0.5, 0.375, 0.5, 0.375, 0.75, 0.125, 0.75, 0.625, 0.5, 0.875, 0.5, 0.875, 0.75, 0.625, 0.75, 0.375, 0.5, 0.625, 0.5, 0.625, 0.75, 0.375, 0.75, 0.375, 0.5, 0.625, 0.5, 0.625, 0.5, 0.375, 0.5, 0.625, 0.75, 0.375, 0.75, 0.375, 0.75, 0.625, 0.75, 0.375, 0.75, 0.375, 0.5, 0.375, 0.5, 0.375, 0.75, 0.375, 0.0, 0.625, 0.0, 0.625, 0.25, 0.375, 0.25, 0.375, 0.25, 0.625, 0.25, 0.625, 0.5, 0.375, 0.5, 0.625, 0.5, 0.625, 0.75, 0.625, 0.75, 0.625, 0.5, 0.375, 0.75, 0.625, 0.75, 0.625, 1.0, 0.375, 1.0, 0.125, 0.5, 0.375, 0.5, 0.375, 0.75, 0.125, 0.75, 0.625, 0.5, 0.875, 0.5, 0.875, 0.75, 0.625, 0.75, 0.375, 0.5, 0.625, 0.5, 0.625, 0.75, 0.375, 0.75, 0.375, 0.5, 0.625, 0.5, 0.625, 0.5, 0.375, 0.5, 0.625, 0.75, 0.375, 0.75, 0.375, 0.75, 0.625, 0.75, 0.375, 0.75, 0.375, 0.5, 0.375, 0.5, 0.375, 0.75, 0.375, 0.0, 0.625, 0.0, 0.625, 0.25, 0.375, 0.25, 0.375, 0.25, 0.625, 0.25, 0.625, 0.5, 0.375, 0.5, 0.375, 0.5, 0.625, 0.5, 0.625, 0.75, 0.375, 0.75, 0.375, 0.75, 0.625, 0.75, 0.625, 1.0, 0.375, 1.0, 0.125, 0.5, 0.375, 0.5, 0.375, 0.75, 0.125, 0.75, 0.625, 0.5, 0.875, 0.5, 0.875, 0.75, 0.625, 0.75, 0.375, 0.0, 0.625, 0.0, 0.625, 0.25, 0.375, 0.25, 0.375, 0.25, 0.625, 0.25, 0.625, 0.5, 0.375, 0.5, 0.375, 0.5, 0.625, 0.5, 0.625, 0.75, 0.375, 0.75, 0.375, 0.75, 0.625, 0.75, 0.625, 1.0, 0.375, 1.0, 0.125, 0.5, 0.375, 0.5, 0.375, 0.75, 0.125, 0.75, 0.625, 0.5, 0.875, 0.5, 0.875, 0.75, 0.625, 0.75, 0.375, 0.0, 0.625, 0.0, 0.625, 0.25, 0.375, 0.25, 0.375, 0.25, 0.625, 0.25, 0.625, 0.5, 0.375, 0.5, 0.375, 0.5, 0.625, 0.5, 0.625, 0.75, 0.375, 0.75, 0.375, 0.75, 0.625, 0.75, 0.625, 1.0, 0.375, 1.0, 0.125, 0.5, 0.375, 0.5, 0.375, 0.75, 0.125, 0.75, 0.625, 0.5, 0.875, 0.5, 0.875, 0.75, 0.625, 0.75, 0.375, 0.0, 0.625, 0.0, 0.625, 0.25, 0.375, 0.25, 0.375, 0.25, 0.625, 0.25, 0.625, 0.5, 0.375, 0.5, 0.375, 0.5, 0.625, 0.5, 0.625, 0.75, 0.375, 0.75, 0.375, 0.75, 0.625, 0.75, 0.625, 1.0, 0.375, 1.0, 0.125, 0.5, 0.375, 0.5, 0.375, 0.75, 0.125, 0.75, 0.625, 0.5, 0.875, 0.5, 0.875, 0.75, 0.625, 0.75, 0.375, 0.0, 0.625, 0.0, 0.625, 0.25, 0.375, 0.25, 0.375, 0.25, 0.625, 0.25, 0.625, 0.5, 0.375, 0.5, 0.375, 0.5, 0.625, 0.5, 0.625, 0.75, 0.375, 0.75, 0.375, 0.75, 0.625, 0.75, 0.625, 1.0, 0.375, 1.0, 0.125, 0.5, 0.375, 0.5, 0.375, 0.75, 0.125, 0.75, 0.625, 0.5, 0.875, 0.5, 0.875, 0.75, 0.625, 0.75, 0.375, 0.0, 0.625, 0.0, 0.625, 0.25, 0.375, 0.25, 0.375, 0.25, 0.625, 0.25, 0.625, 0.5, 0.375, 0.5, 0.375, 0.5, 0.625, 0.5, 0.625, 0.75, 0.375, 0.75, 0.375, 0.75, 0.625, 0.75, 0.625, 1.0, 0.375, 1.0, 0.125, 0.5, 0.375, 0.5, 0.375, 0.75, 0.125, 0.75, 0.625, 0.5, 0.875, 0.5, 0.875, 0.75, 0.625, 0.75, 0.375, 0.0, 0.625, 0.0, 0.625, 0.25, 0.375, 0.25, 0.375, 0.25, 0.625, 0.25, 0.625, 0.5, 0.375, 0.5, 0.375, 0.5, 0.625, 0.5, 0.625, 0.75, 0.375, 0.75, 0.375, 0.75, 0.625, 0.75, 0.625, 1.0, 0.375, 1.0, 0.125, 0.5, 0.375, 0.5, 0.375, 0.75, 0.125, 0.75, 0.625, 0.5, 0.875, 0.5, 0.875, 0.75, 0.625, 0.75, 0.375, 0.0, 0.625, 0.0, 0.625, 0.25, 0.375, 0.25, 0.375, 0.25, 0.625, 0.25, 0.625, 0.5, 0.375, 0.5, 0.375, 0.5, 0.625, 0.5, 0.625, 0.75, 0.375, 0.75, 0.375, 0.75, 0.625, 0.75, 0.625, 1.0, 0.375, 1.0, 0.125, 0.5, 0.375, 0.5, 0.375, 0.75, 0.125, 0.75, 0.625, 0.5, 0.875, 0.5, 0.875, 0.75, 0.625, 0.75, 0.375, 0.0, 0.625, 0.0, 0.625, 0.25, 0.375, 0.25, 0.375, 0.25, 0.625, 0.25, 0.625, 0.5, 0.375, 0.5, 0.375, 0.5, 0.625, 0.5, 0.625, 0.75, 0.375, 0.75, 0.375, 0.75, 0.625, 0.75, 0.625, 1.0, 0.375, 1.0, 0.125, 0.5, 0.375, 0.5, 0.375, 0.75, 0.125, 0.75, 0.625, 0.5, 0.875, 0.5, 0.875, 0.75, 0.625, 0.75, 0.375, 0.0, 0.625, 0.0, 0.625, 0.25, 0.375, 0.25, 0.375, 0.25, 0.625, 0.25, 0.625, 0.5, 0.375, 0.5, 0.375, 0.5, 0.625, 0.5, 0.625, 0.75, 0.375, 0.75, 0.375, 0.75, 0.625, 0.75, 0.625, 1.0, 0.375, 1.0, 0.125, 0.5, 0.375, 0.5, 0.375, 0.75, 0.125, 0.75, 0.625, 0.5, 0.875, 0.5, 0.875, 0.75, 0.625, 0.75, 0.375, 0.0, 0.625, 0.0, 0.625, 0.25, 0.375, 0.25, 0.375, 0.25, 0.625, 0.25, 0.625, 0.5, 0.375, 0.5, 0.375, 0.5, 0.625, 0.5, 0.625, 0.75, 0.375, 0.75, 0.375, 0.75, 0.625, 0.75, 0.625, 1.0, 0.375, 1.0, 0.125, 0.5, 0.375, 0.5, 0.375, 0.75, 0.125, 0.75, 0.625, 0.5, 0.875, 0.5, 0.875, 0.75, 0.625, 0.75, 0.0, 0.0, 0.0, 0.0, 0.0, 0.0, 0.0, 0.0, 0.0, 0.0, 0.0, 0.0, 0.0, 0.0, 0.0, 0.0, 0.0, 0.0, 0.0, 0.0, 0.0, 0.0, 0.0, 0.0, 0.0, 0.0, 0.0, 0.0, 0.0, 0.0, 0.0, 0.0, 0.0, 0.0, 0.0, 0.0, 0.0, 0.0, 0.0, 0.0, 0.0, 0.0, 0.0, 0.0, 0.0, 0.0, 0.0, 0.0, 0.0, 0.0, 0.0, 0.0, 0.0, 0.0, 0.0, 0.0, 0.0, 0.0, 0.0, 0.0, 0.0, 0.0, 0.0, 0.0, 0.0, 0.0, 0.0, 0.0, 0.0, 0.0, 0.0, 0.0, 0.0, 0.0, 0.0, 0.0, 0.0, 0.0, 0.0, 0.0, 0.0, 0.0, 0.0, 0.0, 0.0, 0.0, 0.0, 0.0, 0.0, 0.0, 0.0, 0.0, 0.0, 0.0, 0.0, 0.0, 0.0, 0.0, 0.0, 0.0, 0.0, 0.0, 0.0, 0.0, 0.0, 0.0, 0.0, 0.0, 0.0, 0.0, 0.0, 0.0, 0.0, 0.0, 0.0, 0.0, 0.0, 0.0, 0.0, 0.0, 0.0, 0.0, 0.0, 0.0, 0.0, 0.0, 0.0, 0.0, 0.0, 0.0, 0.0, 0.0, 0.0, 0.0, 0.0, 0.0, 0.0, 0.0, 0.0, 0.0, 0.0, 0.0, 0.0, 0.0, 0.0, 0.0, 0.0, 0.0, 0.0, 0.0, 0.0, 0.0, 0.0, 0.0, 0.0, 0.0, 0.0, 0.0, 0.0, 0.0, 0.0, 0.0, 0.0, 0.0, 0.0, 0.0, 0.0, 0.0, 0.0, 0.0, 0.0, 0.0, 0.0, 0.0, 0.0, 0.0, 0.0, 0.0, 0.0, 0.0, 0.0, 0.0, 0.0, 0.0, 0.0, 0.0, 0.0, 0.0, 0.0, 0.0, 0.0, 0.0, 0.0, 0.0, 0.0, 0.0, 0.0, 0.0, 0.0, 0.0, 0.0, 0.0, 0.0, 0.0, 0.0, 0.0, 0.0, 0.0, 0.0, 0.0, 0.0, 0.0, 0.0, 0.0, 0.0, 0.0, 0.0, 0.0, 0.0, 0.0, 0.0, 0.0, 0.0, 0.0, 0.0, 0.0, 0.0, 0.0, 0.0, 0.0, 0.0, 0.0, 0.0, 0.0, 0.0, 0.0, 0.0, 0.0, 0.0, 0.0, 0.0, 0.0, 0.0, 0.0, 0.0, 0.0, 0.0, 0.0, 0.0, 0.0, 0.0, 0.0, 0.0, 0.0, 0.0, 0.0, 0.0, 0.0, 0.0, 0.0, 0.0, 0.0, 0.0, 0.0, 0.0, 0.0, 0.0, 0.0, 0.0, 0.0, 0.0, 0.0, 0.0, 0.0, 0.0, 0.0, 0.0, 0.0, 0.0, 0.0, 0.0, 0.0, 0.0, 0.0, 0.0, 0.0, 0.0, 0.0, 0.0, 0.0, 0.0, 0.0, 0.0, 0.0, 0.0, 0.0, 0.0, 0.0, 0.0, 0.0, 0.0, 0.0, 0.0, 0.0, 0.0, 0.0, 0.0, 0.0, 0.0, 0.0, 0.0, 0.0, 0.0, 0.0, 0.0, 0.0, 0.0, 0.0, 0.0, 0.0, 0.0, 0.0, 0.0, 0.0, 0.0, 0.0, 0.0, 0.0, 0.0, 0.0, 0.0, 0.0, 0.0, 0.0, 0.0, 0.0, 0.0, 0.0, 0.0, 0.0, 0.0, 0.0, 0.0, 0.0, 0.0, 0.0, 0.0, 0.0, 0.0, 0.0, 0.0, 0.0, 0.0, 0.0, 0.0, 0.0, 0.0, 0.0, 0.0, 0.0, 0.0, 0.0, 0.0, 0.0, 0.0, 0.0, 0.0, 0.0, 0.0, 0.0, 0.0, 0.0, 0.0, 0.0, 0.0, 0.0, 0.0, 0.0, 0.0, 0.0, 0.0, 0.0, 0.0, 0.0, 0.0, 0.0, 0.0, 0.0, 0.0, 0.0, 0.0, 0.0, 0.0, 0.0, 0.0, 0.0, 0.0, 0.0, 0.0, 0.0, 0.0, 0.0, 0.0, 0.0, 0.0, 0.0, 0.0, 0.0, 0.0, 0.0, 0.0, 0.0, 0.0, 0.0, 0.0, 0.0, 0.0, 0.0, 0.0, 0.0, 0.0, 0.0, 0.0, 0.0, 0.0, 0.0, 0.0, 0.0, 0.0, 0.0, 0.0, 0.0, 0.0, 0.0, 0.0, 0.0, 0.0, 0.0, 0.0, 0.0, 0.0, 0.0, 0.0, 0.0, 0.0, 0.0, 0.0, 0.0, 0.0, 0.0, 0.0, 0.0, 0.0, 0.0, 0.0, 0.0, 0.0, 0.0, 0.0, 0.0, 0.0, 0.0, 0.0, 0.0, 0.0, 0.0, 0.0, 0.0, 0.0, 0.0, 0.0, 0.0, 0.0, 0.0, 0.0, 0.0, 0.0, 0.0, 0.0, 0.0, 0.0, 0.0, 0.0, 0.0, 0.0, 0.0, 0.0, 0.0, 0.0, 0.0, 0.0, 0.0, 0.0, 0.0, 0.0, 0.0, 0.0, 0.0, 0.0, 0.0, 0.0, 0.0, 0.0, 0.0, 0.0, 0.0, 0.0, 0.0, 0.0, 0.0, 0.0, 0.0, 0.0, 0.0, 0.0, 0.0, 0.0, 0.0, 0.0, 0.0, 0.0, 0.0, 0.0, 0.0, 0.0, 0.0, 0.0, 0.0, 0.0, 0.0, 0.0, 0.0, 0.0, 0.0, 0.0, 0.0, 0.0, 0.0, 0.0, 0.0, 0.0, 0.0, 0.0, 0.0, 0.0, 0.0, 0.0, 0.0, 0.0, 0.0, 0.0, 0.0, 0.0, 0.0, 0.0, 0.0, 0.0, 0.0, 0.0, 0.0, 0.0, 0.0, 0.0, 0.0, 0.0, 0.0, 0.0, 0.0, 0.0, 0.0, 0.0, 0.0, 0.0, 0.0, 0.0, 0.0, 0.0, 0.0, 0.0, 0.0, 0.0, 0.0, 0.0, 0.0, 0.0, 0.0, 0.0, 0.0, 0.0, 0.0, 0.0, 0.0, 0.0, 0.0, 0.0, 0.0, 0.0, 0.0, 0.0, 0.0, 0.0, 0.0, 0.0, 0.0, 0.0, 0.0, 0.0, 0.0, 0.0, 0.0, 0.0, 0.0, 0.0, 0.0, 0.0, 0.0, 0.0, 0.0, 0.0, 0.0, 0.0, 0.0, 0.0, 0.0, 0.0, 0.0, 0.0, 0.0, 0.0, 0.0, 0.0, 0.0, 0.0, 0.0, 0.0, 0.0, 0.0, 0.0, 0.0, 0.0, 0.0, 0.0, 0.0, 0.0, 0.0, 0.0, 0.0, 0.0, 0.0, 0.0, 0.0, 0.0, 0.0, 0.0, 0.0, 0.0, 0.0, 0.0, 0.0, 0.0, 0.0, 0.0, 0.0, 0.0, 0.0, 0.0, 0.0, 0.0, 0.0, 0.0, 0.0, 0.0, 0.0, 0.0, 0.0, 0.0, 0.0, 0.0, 0.0, 0.0, 0.0, 0.0, 0.0, 0.0, 0.0, 0.0, 0.0, 0.0, 0.0, 0.0, 0.0, 0.0, 0.0, 0.0, 0.0, 0.0, 0.0, 0.0, 0.0, 0.0, 0.0, 0.0, 0.0, 0.0, 0.0, 0.0, 0.0, 0.0, 0.0, 0.0, 0.0, 0.0, 0.0, 0.0, 0.0, 0.0, 0.0, 0.0, 0.0, 0.0, 0.0, 0.0, 0.0, 0.0, 0.0, 0.0, 0.0, 0.0, 0.0, 0.0, 0.0, 0.0, 0.0, 0.0, 0.0, 0.0, 0.0, 0.0, 0.0, 0.0, 0.0, 0.0, 0.0, 0.0, 0.0, 0.0, 0.0, 0.0, 0.0, 0.0, 0.0, 0.0, 0.0, 0.0, 0.0, 0.0, 0.0, 0.0, 0.0, 0.0, 0.0, 0.0, 0.0, 0.0, 0.0, 0.0, 0.0, 0.0, 0.0, 0.0, 0.0, 0.0, 0.0, 0.0, 0.0, 0.0, 0.0, 0.0, 0.0, 0.0, 0.0, 0.0, 0.0, 0.0, 0.0, 0.0, 0.0, 0.0, 0.0, 0.0, 0.0, 0.0, 0.0, 0.0, 0.0, 0.0, 0.0, 0.0, 0.0, 0.0, 0.0, 0.0, 0.0, 0.0, 0.0, 0.0, 0.0, 0.0, 0.0, 0.0, 0.0, 0.0, 0.0, 0.0, 0.0, 0.0, 0.0, 0.0, 0.0, 0.0, 0.0, 0.0, 0.0, 0.0, 0.0, 0.0, 0.0, 0.0, 0.0, 0.0, 0.0, 0.0, 0.0, 0.0, 0.0, 0.0, 0.0, 0.0, 0.0, 0.0, 0.0, 0.0, 0.0, 0.0, 0.0, 0.0, 0.0, 0.0, 0.0, 0.0, 0.0, 0.0, 0.0, 0.0, 0.0, 0.0, 0.0, 0.0, 0.0, 0.0, 0.0, 0.0, 0.0, 0.0, 0.0, 0.0, 0.0, 0.0, 0.0, 0.0, 0.0, 0.0, 0.0, 0.0, 0.0, 0.0, 0.0, 0.0, 0.0, 0.0, 0.0, 0.0, 0.0, 0.0, 0.0, 0.0, 0.0, 0.0, 0.0, 0.0, 0.0, 0.0, 0.0, 0.0, 0.0, 0.0, 0.0, 0.0, 0.0, 0.0, 0.0, 0.0, 0.0, 0.0, 0.0, 0.0, 0.0, 0.0, 0.0, 0.0, 0.0, 0.0, 0.0, 0.0, 0.0, 0.0, 0.0, 0.0, 0.0, 0.0, 0.0, 0.0, 0.0, 0.0, 0.0, 0.0, 0.0, 0.0, 0.0, 0.0, 0.0, 0.0, 0.0, 0.0, 0.0, 0.0, 0.0, 0.0, 0.0, 0.0, 0.0, 0.0, 0.0, 0.0, 0.0, 0.0, 0.0, 0.0, 0.0, 0.0, 0.0, 0.0, 0.0, 0.0, 0.0, 0.0, 0.0, 0.0, 0.0, 0.0, 0.0, 0.0, 0.0, 0.0, 0.0, 0.0, 0.0, 0.0, 0.0, 0.0, 0.0, 0.0, 0.0, 0.0, 0.0, 0.0, 0.0, 0.0, 0.0, 0.0, 0.0, 0.0, 0.0, 0.0, 0.0, 0.0, 0.0, 0.0, 0.0, 0.0, 0.0, 0.0, 0.0, 0.0, 0.0, 0.0, 0.0, 0.0, 0.0, 0.0, 0.0, 0.0, 0.0, 0.0, 0.0, 0.0, 0.0, 0.0, 0.0, 0.0, 0.0, 0.0, 0.0, 0.0, 0.0, 0.0, 0.0, 0.0, 0.0, 0.0, 0.0, 0.0, 0.0, 0.0, 0.0, 0.0, 0.0, 0.0, 0.0, 0.0, 0.0, 0.0, 0.0, 0.0, 0.0, 0.0, 0.0, 0.0, 0.0, 0.0, 0.0, 0.0, 0.0, 0.0, 0.0, 0.0, 0.0, 0.0, 0.0, 0.0, 0.0, 0.0, 0.0, 0.0, 0.0, 0.0, 0.0, 0.0, 0.0, 0.0, 0.0, 0.0, 0.0, 0.0, 0.0, 0.0, 0.0, 0.0, 0.0, 0.0, 0.0, 0.0, 0.0, 0.0, 0.0, 0.0, 0.0, 0.0, 0.0, 0.0, 0.0, 0.0, 0.0, 0.0, 0.0, 0.0, 0.0, 0.0, 0.0, 0.0, 0.0, 0.0, 0.0, 0.0, 0.0, 0.0, 0.0, 0.0, 0.0, 0.0, 0.0, 0.0, 0.0, 0.0, 0.0, 0.0, 0.0, 0.0, 0.0, 0.0, 0.0, 0.0, 0.0, 0.0, 0.0, 0.0, 0.0, 0.0, 0.0, 0.0, 0.0, 0.0, 0.0, 0.0, 0.0, 0.0, 0.0, 0.0, 0.0, 0.0, 0.0, 0.0, 0.0, 0.0, 0.0, 0.0, 0.0, 0.0, 0.0, 0.0, 0.0, 0.0, 0.0, 0.0, 0.0, 0.0, 0.0, 0.0, 0.0, 0.0, 0.0, 0.0, 0.0, 0.0, 0.0, 0.0, 0.0, 0.0, 0.0, 0.0, 0.0, 0.0, 0.0, 0.0, 0.0, 0.0, 0.0, 0.0, 0.0, 0.0, 0.0, 0.0, 0.0, 0.0, 0.0, 0.0, 0.0, 0.0, 0.0, 0.0, 0.0, 0.0, 0.0, 0.0, 0.0, 0.0, 0.0, 0.0, 0.0, 0.0, 0.0, 0.0, 0.0, 0.0, 0.0, 0.0, 0.0, 0.0, 0.0, 0.0, 0.0, 0.0, 0.0, 0.0, 0.0, 0.0, 0.0, 0.0, 0.0, 0.0, 0.0, 0.0, 0.0, 0.0, 0.0, 0.0, 0.0, 0.0, 0.0, 0.0, 0.0, 0.0, 0.0, 0.0, 0.0, 0.0, 0.0, 0.0, 0.0, 0.0, 0.0, 0.0, 0.0, 0.0, 0.0, 0.0, 0.0, 0.0, 0.0, 0.0, 0.0, 0.0, 0.0, 0.0, 0.0, 0.0, 0.0, 0.0, 0.0, 0.0, 0.0, 0.0, 0.0, 0.0, 0.0, 0.0, 0.0, 0.0, 0.0, 0.0, 0.0, 0.0, 0.0, 0.0, 0.0, 0.0, 0.0, 0.0, 0.0, 0.0, 0.0, 0.0, 0.0, 0.0, 0.0, 0.0, 0.0, 0.0, 0.0, 0.0, 0.0, 0.0, 0.0, 0.0, 0.0, 0.0, 0.0, 0.0, 0.0, 0.0, 0.0, 0.0, 0.0, 0.0, 0.0, 0.0, 0.0, 0.0, 0.0, 0.0, 0.0, 0.0, 0.0, 0.0, 0.0, 0.0, 0.0, 0.0, 0.0, 0.0, 0.0, 0.0, 0.0, 0.0, 0.0, 0.0, 0.0, 0.0, 0.0, 0.0, 0.0, 0.0, 0.0, 0.0, 0.0, 0.0, 0.0, 0.0, 0.0, 0.0, 0.0, 0.0, 0.0, 0.0, 0.0, 0.0, 0.0, 0.0, 0.0, 0.0, 0.0, 0.0, 0.0, 0.0, 0.0, 0.0, 0.0, 0.0, 0.0, 0.0, 0.0, 0.0, 0.0, 0.0, 0.0, 0.0, 0.0, 0.0, 0.0, 0.0, 0.0, 0.0, 0.0, 0.0, 0.0, 0.0, 0.0, 0.0, 0.0, 0.0, 0.0, 0.0, 0.0, 0.0, 0.0, 0.0, 0.0, 0.0, 0.0, 0.0, 0.0, 0.0, 0.0, 0.0, 0.0, 0.0, 0.0, 0.0, 0.0, 0.0, 0.0, 0.0, 0.0, 0.0, 0.0, 0.0, 0.0, 0.0, 0.0, 0.0, 0.0, 0.0, 0.0, 0.0, 0.0, 0.0, 0.0, 0.0, 0.0, 0.0, 0.0, 0.0, 0.0, 0.0, 0.0, 0.0, 0.0, 0.0, 0.0, 0.0, 0.0, 0.0, 0.0, 0.0, 0.0, 0.0, 0.0, 0.0, 0.0, 0.0, 0.0, 0.0, 0.0, 0.0, 0.0, 0.0, 0.0, 0.0, 0.0, 0.0, 0.0, 0.0, 0.0, 0.0, 0.0, 0.0, 0.0, 0.0, 0.0, 0.0, 0.0, 0.0, 0.0, 0.0, 0.0, 0.0, 0.0, 0.0, 0.0, 0.0, 0.0, 0.0, 0.0, 0.0, 0.0, 0.0, 0.0, 0.0, 0.0, 0.0, 0.0, 0.0, 0.0, 0.0, 0.0, 0.0, 0.0, 0.0, 0.0, 0.0, 0.0, 0.0, 0.0, 0.0, 0.0, 0.0, 0.0, 0.0, 0.0, 0.0, 0.0, 0.0, 0.0, 0.0, 0.0, 0.0, 0.0, 0.0, 0.0, 0.0, 0.0, 0.0, 0.0, 0.0, 0.0, 0.0, 0.0, 0.0, 0.0, 0.0, 0.0, 0.0, 0.0, 0.0, 0.0, 0.0, 0.0, 0.0, 0.0, 0.0, 0.0, 0.0, 0.0, 0.0, 0.0, 0.0, 0.0, 0.0, 0.0, 0.0, 0.0, 0.0, 0.0, 0.0, 0.0, 0.0, 0.0, 0.0, 0.0, 0.0, 0.0, 0.0, 0.0, 0.0, 0.0, 0.0, 0.0, 0.0, 0.0, 0.0, 0.0, 0.0, 0.0, 0.0, 0.0, 0.0, 0.0, 0.0, 0.0, 0.0, 0.0, 0.0, 0.0, 0.0, 0.0, 0.0, 0.0, 0.0, 0.0, 0.0, 0.0, 0.0, 0.0, 0.0, 0.0, 0.0, 0.0, 0.0, 0.0, 0.0, 0.0, 0.0, 0.0, 0.0, 0.0, 0.0, 0.0, 0.0, 0.0, 0.0, 0.0, 0.0, 0.0, 0.0, 0.0, 0.0, 0.0, 0.0, 0.0, 0.0, 0.0, 0.0, 0.0, 0.0, 0.0, 0.0, 0.0, 0.0, 0.0, 0.0, 0.0, 0.0, 0.0, 0.0, 0.0, 0.0, 0.0, 0.0, 0.0, 0.0, 0.0, 0.0, 0.0, 0.0, 0.0, 0.0, 0.0, 0.0, 0.0, 0.0, 0.0, 0.0, 0.0, 0.0, 0.0, 0.0, 0.0, 0.0, 0.0, 0.0, 0.0, 0.0, 0.0, 0.0, 0.0, 0.0, 0.0, 0.0, 0.0, 0.0, 0.0, 0.0, 0.0, 0.0, 0.0, 0.0, 0.0, 0.0, 0.0, 0.0, 0.0, 0.0, 0.0, 0.0, 0.0, 0.0, 0.0, 0.0, 0.0, 0.0, 0.0, 0.0, 0.0, 0.0, 0.0, 0.0, 0.0, 0.0, 0.0, 0.0, 0.0, 0.0, 0.0, 0.0, 0.0, 0.0, 0.0, 0.0, 0.0, 0.0, 0.0, 0.0, 0.0, 0.0, 0.0, 0.0, 0.0, 0.0, 0.0, 0.0, 0.0, 0.0, 0.0, 0.0, 0.0, 0.0, 0.0, 0.0, 0.0, 0.0, 0.0, 0.0, 0.0, 0.0, 0.0, 0.0, 0.0, 0.0, 0.0, 0.0, 0.0, 0.0, 0.0, 0.0, 0.0, 0.0, 0.0, 0.0, 0.0, 0.0, 0.0, 0.0, 0.0, 0.0, 0.0, 0.0, 0.0, 0.0, 0.0, 0.0, 0.0, 0.0, 0.0, 0.0, 0.0, 0.0, 0.0, 0.0, 0.0, 0.0, 0.0, 0.0, 0.0, 0.0, 0.0, 0.0, 0.0, 0.0, 0.0, 0.0, 0.0, 0.0, 0.0, 0.0, 0.0, 0.0, 0.0, 0.0, 0.0, 0.0, 0.0, 0.0, 0.0, 0.0, 0.0, 0.0, 0.0, 0.0, 0.0, 0.0, 0.0, 0.0, 0.0, 0.0, 0.0, 0.0, 0.0, 0.0, 0.0, 0.0, 0.0, 0.0, 0.0, 0.0, 0.0, 0.0, 0.0, 0.0, 0.0, 0.0, 0.0, 0.0, 0.0, 0.0, 0.0, 0.0, 0.0, 0.0, 0.0, 0.0, 0.0, 0.0, 0.0, 0.0, 0.0, 0.0, 0.0, 0.0, 0.0, 0.0, 0.0, 0.0, 0.0, 0.0, 0.0, 0.0, 0.0, 0.0, 0.0, 0.0, 0.0, 0.0, 0.0, 0.0, 0.0, 0.0, 0.0, 0.0, 0.0, 0.0, 0.0, 0.0, 0.0, 0.0, 0.0, 0.0, 0.0, 0.0, 0.0, 0.0, 0.0, 0.0, 0.0, 0.0, 0.0, 0.0, 0.0, 0.0, 0.0, 0.0, 0.0, 0.0, 0.0, 0.0, 0.0, 0.0, 0.0, 0.0, 0.0, 0.0, 0.0, 0.0, 0.0, 0.0, 0.0, 0.0, 0.0, 0.0, 0.0, 0.0, 0.0, 0.0, 0.0, 0.0, 0.0, 0.0, 0.0, 0.0, 0.0, 0.0, 0.0, 0.0, 0.0, 0.0, 0.0, 0.0, 0.0, 0.0, 0.0, 0.0, 0.0, 0.0, 0.0, 0.0, 0.0, 0.0, 0.0, 0.0, 0.0, 0.0, 0.0, 0.0, 0.0, 0.0, 0.0, 0.0, 0.0, 0.0, 0.0, 0.0, 0.0, 0.0, 0.0, 0.0, 0.0, 0.0, 0.0, 0.0, 0.0, 0.0, 0.0, 0.0, 0.0, 0.0, 0.0, 0.0, 0.0, 0.0, 0.0, 0.0, 0.0, 0.0, 0.0, 0.0, 0.0, 0.0, 0.0, 0.0, 0.0, 0.0, 0.0, 0.0, 0.0, 0.0, 0.0, 0.0, 0.0, 0.0, 0.0, 0.0, 0.0, 0.0, 0.0, 0.0, 0.0, 0.0, 0.0, 0.0, 0.0, 0.0, 0.0, 0.0, 0.0, 0.0, 0.0, 0.0, 0.0, 0.0, 0.0, 0.0, 0.0, 0.0, 0.0, 0.0, 0.0, 0.0, 0.0, 0.0, 0.0, 0.0, 0.0, 0.0, 0.0, 0.0, 0.0, 0.0, 0.0, 0.0, 0.0, 0.0, 0.0, 0.0, 0.0, 0.0, 0.0, 0.0, 0.0, 0.0, 0.0, 0.0, 0.0, 0.0, 0.0, 0.0, 0.0, 0.0, 0.0, 0.0, 0.0, 0.0, 0.0, 0.0, 0.0, 0.0, 0.0, 0.0, 0.0, 0.0, 0.0, 0.0, 0.0, 0.0, 0.0, 0.0, 0.0, 0.0, 0.0, 0.0, 0.0, 0.0, 0.0, 0.0, 0.0, 0.0, 0.0, 0.0, 0.0, 0.0, 0.0, 0.0, 0.0, 0.0, 0.0, 0.0, 0.0, 0.0, 0.0, 0.0, 0.0, 0.0, 0.0, 0.0, 0.0, 0.0, 0.0, 0.0, 0.0, 0.0, 0.0, 0.0, 0.0, 0.0, 0.0, 0.0, 0.0, 0.0, 0.0, 0.0, 0.0, 0.0, 0.0, 0.0, 0.0, 0.0, 0.0, 0.0, 0.0, 0.0, 0.0, 0.0, 0.0, 0.0, 0.0, 0.0, 0.0, 0.0, 0.0, 0.0, 0.0, 0.0, 0.0, 0.0, 0.0, 0.0, 0.0, 0.0, 0.0, 0.0, 0.0, 0.0, 0.0, 0.0, 0.0, 0.0, 0.0, 0.0, 0.0, 0.0, 0.0, 0.0, 0.0, 0.0, 0.0, 0.0, 0.0, 0.0, 0.0, 0.0, 0.0, 0.0, 0.0, 0.0, 0.0, 0.0, 0.0, 0.0, 0.0, 0.0, 0.0, 0.0, 0.0, 0.0, 0.0, 0.0, 0.0, 0.0, 0.0, 0.0, 0.0, 0.0, 0.0, 0.0, 0.0, 0.0, 0.0, 0.0, 0.0, 0.0, 0.0, 0.0, 0.0, 0.0, 0.0, 0.0, 0.0, 0.0, 0.0, 0.0, 0.0, 0.0, 0.0, 0.0, 0.0, 0.0, 0.0, 0.0, 0.0, 0.0, 0.0, 0.0, 0.0, 0.0, 0.0, 0.0, 0.0, 0.0, 0.0, 0.0, 0.0, 0.0, 0.0, 0.0, 0.0, 0.0, 0.0, 0.0, 0.0, 0.0, 0.0, 0.0, 0.0, 0.0, 0.0, 0.0, 0.0, 0.0, 0.0, 0.0, 0.0, 0.0, 0.0, 0.0, 0.0, 0.0, 0.0, 0.0, 0.0, 0.0, 0.0, 0.0, 0.0, 0.0, 0.0, 0.0, 0.0, 0.0, 0.0, 0.0, 0.0, 0.0, 0.0, 0.0, 0.0, 0.0, 0.0, 0.0, 0.0, 0.0, 0.0, 0.0, 0.0, 0.0, 0.0, 0.0, 0.0, 0.0, 0.0, 0.0, 0.0, 0.0, 0.0, 0.0, 0.0, 0.0, 0.0, 0.0, 0.0, 0.0, 0.0, 0.0, 0.0, 0.0, 0.0, 0.0, 0.0, 0.0, 0.0, 0.0, 0.0, 0.0, 0.0, 0.0, 0.0, 0.0, 0.0, 0.0, 0.0, 0.0, 0.0, 0.0, 0.0, 0.0, 0.0, 0.0, 0.0, 0.0, 0.0, 0.0, 0.0, 0.0, 0.0, 0.0, 0.0, 0.0, 0.0, 0.0, 0.0, 0.0, 0.0, 0.0, 0.0, 0.0, 0.0, 0.0, 0.0, 0.0, 0.0, 0.0, 0.0, 0.0, 0.0, 0.0, 0.0, 0.0, 0.0, 0.0, 0.0, 0.0, 0.0, 0.0, 0.0, 0.0, 0.0, 0.0, 0.0, 0.0, 0.0, 0.0, 0.0, 0.0, 0.0, 0.0, 0.0, 0.0, 0.0, 0.0, 0.0, 0.0, 0.0, 0.0, 0.0, 0.0, 0.0, 0.0, 0.0, 0.0, 0.0, 0.0, 0.0, 0.0, 0.0, 0.0, 0.0, 0.0, 0.0, 0.0, 0.0, 0.0, 0.0, 0.0, 0.0, 0.0, 0.0, 0.0, 0.0, 0.0, 0.0, 0.0, 0.0, 0.0, 0.0, 0.0, 0.0, 0.0, 0.0, 0.0, 0.0, 0.0, 0.0, 0.0, 0.0, 0.0, 0.0, 0.0, 0.0, 0.0, 0.0, 0.0, 0.0, 0.0, 0.0, 0.0, 0.0, 0.0, 0.0, 0.0, 0.0, 0.0, 0.0, 0.0, 0.0, 0.0, 0.0, 0.0, 0.0, 0.0, 0.0, 0.0, 0.0, 0.0, 0.0, 0.0, 0.0, 0.0, 0.0, 0.0, 0.0, 0.0, 0.0, 0.0, 0.0, 0.0, 0.0, 0.0, 0.0, 0.0, 0.0, 0.0, 0.0, 0.0, 0.0, 0.0, 0.0, 0.0, 0.0, 0.0, 0.0, 0.0, 0.0, 0.0, 0.0, 0.0, 0.0, 0.0, 0.0, 0.0, 0.0, 0.0, 0.0, 0.0, 0.0, 0.0, 0.0, 0.0, 0.0, 0.0, 0.0, 0.0, 0.0, 0.0, 0.0, 0.0, 0.0, 0.0, 0.0, 0.0, 0.0, 0.0, 0.0, 0.0, 0.0, 0.0, 0.0, 0.0, 0.0, 0.0, 0.0, 0.0, 0.0, 0.0, 0.0, 0.0, 0.0, 0.0, 0.0, 0.0, 0.0, 0.0, 0.0, 0.0, 0.0, 0.0, 0.0, 0.0, 0.0, 0.0, 0.0, 0.0, 0.0, 0.0, 0.0, 0.0, 0.0, 0.0, 0.0, 0.0, 0.0, 0.0, 0.0, 0.0, 0.0, 0.0, 0.0, 0.0, 0.0, 0.0, 0.0, 0.0, 0.0, 0.0, 0.0, 0.0, 0.0, 0.0, 0.0, 0.0, 0.0, 0.0, 0.0, 0.0, 0.0, 0.0, 0.0, 0.0, 0.0, 0.0, 0.0, 0.0, 0.0, 0.0, 0.0, 0.0, 0.0, 0.0, 0.0, 0.0, 0.0, 0.0, 0.0, 0.0, 0.0, 0.0, 0.0, 0.0, 0.0, 0.0, 0.0, 0.0, 0.0, 0.0, 0.0, 0.0, 0.0, 0.0, 0.0, 0.0, 0.0, 0.0, 0.0, 0.0, 0.0, 0.0, 0.0, 0.0, 0.0, 0.0, 0.0, 0.0, 0.0, 0.0, 0.0, 0.0, 0.0, 0.0, 0.0, 0.0, 0.0, 0.0, 0.0, 0.0, 0.0, 0.0, 0.0, 0.0, 0.0, 0.0, 0.0, 0.0, 0.0, 0.0, 0.0, 0.0, 0.0, 0.0, 0.0, 0.0, 0.0, 0.0, 0.0, 0.0, 0.0, 0.0, 0.0, 0.0, 0.0, 0.0, 0.375, 0.0, 0.625, 0.0, 0.625, 0.25, 0.375, 0.25, 0.375, 0.25, 0.625, 0.25, 0.625, 0.5, 0.375, 0.5, 0.375, 0.5, 0.625, 0.5, 0.625, 0.75, 0.375, 0.75, 0.375, 0.75, 0.625, 0.75, 0.625, 1.0, 0.375, 1.0, 0.125, 0.5, 0.375, 0.5, 0.375, 0.75, 0.125, 0.75, 0.625, 0.75, 0.625, 0.5, 0.625, 0.5, 0.625, 0.75, 0.625, 0.5, 0.875, 0.5, 0.875, 0.75, 0.625, 0.75, 0.625, 0.25, 0.625, 0.0, 0.625, 0.0, 0.625, 0.25, 0.625, 1.0, 0.625, 0.75, 0.625, 0.75, 0.625, 1.0, 0.625, 0.5, 0.625, 0.25, 0.625, 0.25, 0.625, 0.5, 0.375, 0.0, 0.625, 0.0, 0.625, 0.25, 0.375, 0.25, 0.375, 0.25, 0.625, 0.25, 0.625, 0.5, 0.375, 0.5, 0.375, 0.5, 0.625, 0.5, 0.625, 0.75, 0.375, 0.75, 0.375, 0.75, 0.625, 0.75, 0.625, 1.0, 0.375, 1.0, 0.125, 0.5, 0.375, 0.5, 0.375, 0.75, 0.125, 0.75, 0.625, 0.75, 0.625, 0.5, 0.625, 0.5, 0.625, 0.75, 0.625, 0.5, 0.875, 0.5, 0.875, 0.75, 0.625, 0.75, 0.625, 0.25, 0.625, 0.0, 0.625, 0.0, 0.625, 0.25, 0.625, 1.0, 0.625, 0.75, 0.625, 0.75, 0.625, 1.0, 0.625, 0.5, 0.625, 0.25, 0.625, 0.25, 0.625, 0.5, 0.375, 0.0, 0.625, 0.0, 0.625, 0.25, 0.375, 0.25, 0.375, 0.25, 0.625, 0.25, 0.625, 0.5, 0.375, 0.5, 0.375, 0.5, 0.625, 0.5, 0.625, 0.75, 0.375, 0.75, 0.375, 0.75, 0.625, 0.75, 0.625, 1.0, 0.375, 1.0, 0.125, 0.5, 0.375, 0.5, 0.375, 0.75, 0.125, 0.75, 0.625, 0.5, 0.875, 0.5, 0.875, 0.75, 0.625, 0.75, 0.375, 0.0, 0.625, 0.0, 0.625, 0.25, 0.375, 0.25, 0.375, 0.25, 0.625, 0.25, 0.625, 0.5, 0.375, 0.5, 0.375, 0.5, 0.625, 0.5, 0.625, 0.75, 0.375, 0.75, 0.375, 0.75, 0.625, 0.75, 0.625, 1.0, 0.375, 1.0, 0.125, 0.5, 0.375, 0.5, 0.375, 0.75, 0.125, 0.75, 0.625, 0.5, 0.875, 0.5, 0.875, 0.75, 0.625, 0.75, 0.375, 0.0, 0.625, 0.0, 0.625, 0.25, 0.375, 0.25, 0.375, 0.25, 0.625, 0.25, 0.625, 0.5, 0.375, 0.5, 0.375, 0.5, 0.625, 0.5, 0.625, 0.75, 0.375, 0.75, 0.375, 0.75, 0.625, 0.75, 0.625, 1.0, 0.375, 1.0, 0.125, 0.5, 0.375, 0.5, 0.375, 0.75, 0.125, 0.75, 0.625, 0.5, 0.875, 0.5, 0.875, 0.75, 0.625, 0.75, 0.375, 0.0, 0.625, 0.0, 0.625, 0.25, 0.375, 0.25, 0.375, 0.25, 0.625, 0.25, 0.625, 0.5, 0.375, 0.5, 0.375, 0.5, 0.625, 0.5, 0.625, 0.75, 0.375, 0.75, 0.375, 0.75, 0.625, 0.75, 0.625, 1.0, 0.375, 1.0, 0.125, 0.5, 0.375, 0.5, 0.375, 0.75, 0.125, 0.75, 0.625, 0.5, 0.875, 0.5, 0.875, 0.75, 0.625, 0.75])
me_cube_005.materials.append(mat_material_006)
me_cube_005.materials.append(mat_material_002)
me_cube_005.materials.append(mat_material_007)
me_cube_005.materials.append(mat_material_003)
me_cube_005.materials.append(mat_material_008)
me_cube_005.materials.append(mat_material_005)
me_cube_005.materials.append(mat_tire_001)
me_cube_005.materials.append(mat_wheelhub_001)
me_cube_005.materials.append(mat_axle_001)
me_cube_005.materials.append(mat_tire_002)
me_cube_005.materials.append(mat_wheelhub_002)
me_cube_005.materials.append(mat_axle_002)
me_cube_005.use_remesh_preserve_volume = False
me_cube_005.use_remesh_preserve_attributes = False
me_cube_005.use_mirror_vertex_groups = False
me_cube_005.update()
me_plane = bpy.data.meshes.new('Plane')
me_plane.from_pydata([(-1.0, -1.0, 0.0), (1.0, -1.0, 0.0), (-1.0, 1.0, 0.0), (1.0, 1.0, 0.0)], [], [(0, 1, 3, 2)])
_uv = me_plane.uv_layers.new(name='UVMap')
_uv.uv.foreach_set('vector', [0.0, 0.0, 1.0, 0.0, 1.0, 1.0, 0.0, 1.0])
me_plane.materials.append(mat_material_005)
me_plane.use_remesh_fix_poles = True
me_plane.use_remesh_preserve_attributes = False
me_plane.use_mirror_vertex_groups = False
me_plane.update()

# ---- objects
ob_cube = bpy.data.objects.new('Cube', me_cube_005)
ob_plane = bpy.data.objects.new('Plane', me_plane)
ob_camera = bpy.data.objects.new('Camera', cam_camera)

# ---- transforms, parenting, visibility, modifiers, constraints
ob_cube.location = (0.0, 0.0, 2.0)
ob_cube.scale = (2.483, 1.829, 1.829)
ob_cube.lock_rotations_4d = False
ob_cube.empty_display_type = 'ARROWS'
ob_cube.lineart.crease_threshold = 0.0
ob_plane.location = (0.0, 0.0, -0.02147)
ob_plane.scale = (15.81, 18.85, 1.0)
ob_plane.lineart.crease_threshold = 0.0
ob_camera.location = (8.402, -10.56, 4.91)
ob_camera.rotation_euler = (1.297, -1.616e-06, 0.6109)
ob_camera.lineart.crease_threshold = 0.0

# ---- collection membership
col_collection.objects.link(ob_cube)
col_collection.objects.link(ob_plane)
col_collection.objects.link(ob_camera)

# ---- scene / render settings (as saved in the file)
scene.camera = ob_camera
scene.frame_start = 1; scene.frame_end = 250; scene.frame_set(1)
scene.render.engine = 'BLENDER_EEVEE_NEXT'
scene.render.resolution_x = 1550
scene.render.film_transparent = True
scene.cycles.use_denoising = False
scene.cycles.samples = 128
scene.cycles.sampling_pattern = 'TABULATED_SOBOL'
scene.cycles.use_adaptive_sampling = False
scene.cycles.use_light_tree = False
scene.eevee.use_gtao = True
scene.eevee.use_raytracing = True
scene.view_settings.view_transform = 'Filmic'
bpy.context.view_layer.update()
